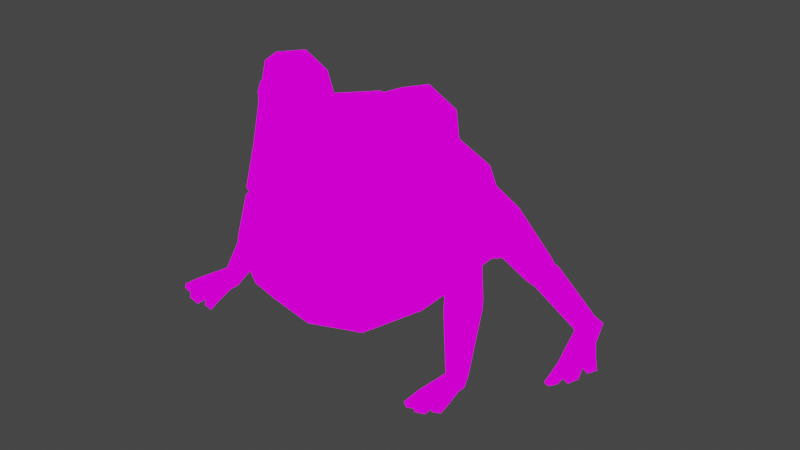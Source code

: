 # Source: FROG_rig_Tongue.blend  (saved by Blender 2.91.10; exported with 4.5.12 LTS)
import bpy
from mathutils import Matrix  # noqa: F401  (used for matrix-valued properties, if any)

bpy.ops.wm.read_factory_settings(use_empty=True)
scene = bpy.context.scene
scene.name = 'Scene'

# ---- collections
col_collection = bpy.data.collections.new('Collection'); scene.collection.children.link(col_collection)

# ---- images (referenced by path relative to the original .blend; pixels are not part of the script)
import os
ASSET_DIR = os.environ.get("B2B_ASSET_DIR", "")  # directory of the original .blend (textures are referenced by path, not embedded)
HERE = os.path.dirname(os.path.abspath(__file__))  # packed textures are extracted next to this script under _unpacked/

def load_image(name, relpath, width, height, colorspace="sRGB"):
    """Load a texture the original file referenced (path relative to the .blend, or extracted next to this script)."""
    p = next((c for c in (os.path.join(HERE, relpath), os.path.join(ASSET_DIR, relpath)) if relpath and os.path.exists(c)), "")
    if p:
        img = bpy.data.images.load(p, check_existing=True)
        img.name = name
    else:  # same state as the original file: an image datablock whose file is absent (Cycles renders it pink)
        img = bpy.data.images.new(name, width, height)
        img.source = "FILE"
        img.filepath = "//" + (relpath or name)
    img.colorspace_settings.name = colorspace
    return img
img_colors_png_001 = load_image('colors.png.001', 'colors.png', 1024, 1024, 'sRGB')

# ---- materials (node trees are filled in below, after node groups)
mat_frog = bpy.data.materials.new('frog')
mat_frog.use_transparent_shadow = False

# ---- material node trees
mat_frog.use_nodes = True; mat_frog.node_tree.nodes.clear()
_N = mat_frog.node_tree.nodes; _L = mat_frog.node_tree.links
n0 = _N.new('ShaderNodeBsdfPrincipled'); n0.name = 'Principled BSDF'; n0.location = (10, 300)
n0.distribution = 'GGX'
n0.subsurface_method = 'BURLEY'
n0.inputs[3].default_value = 1.45
n0.inputs[27].default_value = (0.0, 0.0, 0.0, 1.0)
n0.inputs[28].default_value = 1.0
n1 = _N.new('ShaderNodeOutputMaterial'); n1.name = 'Material Output'; n1.location = (300, 300)
n2 = _N.new('ShaderNodeTexImage'); n2.name = 'Image Texture'; n2.location = (-320, 163)
n2.image = img_colors_png_001
_L.new(n2.outputs[0], n1.inputs[0])
n1.is_active_output = True

# ---- world
world_world = bpy.data.worlds.new('World'); scene.world = world_world
world_world.use_nodes = True; world_world.node_tree.nodes.clear()
_N = world_world.node_tree.nodes; _L = world_world.node_tree.links
n0 = _N.new('ShaderNodeOutputWorld'); n0.name = 'World Output'; n0.location = (300, 300)
n1 = _N.new('ShaderNodeBackground'); n1.name = 'Background'; n1.location = (10, 300)
n1.inputs[0].default_value = (0.05088, 0.05088, 0.05088, 1.0)
_L.new(n1.outputs[0], n0.inputs[0])
n0.is_active_output = True
world_world.color = (0.05088, 0.05088, 0.05088)
world_world.use_sun_shadow = False
world_world.sun_shadow_jitter_overblur = 0.0

# ---- meshes
me_cube_002 = bpy.data.meshes.new('Cube.002')
me_cube_002.from_pydata([(0.3611, 0.4402, 0.1773), (0.2691, 0.02207, 0.09603), (0.4622, 0.03429, 0.8961), (0.0, 0.6921, 0.4083), (0.0, 0.7672, 0.09463), (0.0, 0.7672, 0.2537), (0.0, 0.07362, 1.031), (0.0, 0.5913, 0.5574), (0.0, 0.3317, 0.8502), (0.0, 0.4259, 0.02617), (0.0, 0.004974, 0.01737), (0.183, 0.6782, 0.3651), (0.0, 0.8851, 0.1341), (0.3433, -0.2043, 1.203), (0.4849, -0.1389, 1.118), (0.4788, -0.1993, 0.9364), (0.3198, -0.2933, 0.8724), (0.183, -0.3283, 0.9981), (0.1991, -0.2607, 1.142), (0.4477, -0.1785, 1.102), (0.3433, -0.2112, 1.167), (0.4388, -0.2161, 0.9622), (0.3255, -0.2884, 0.9197), (0.2251, -0.3131, 0.9899), (0.232, -0.2626, 1.116), (0.4959, -0.198, 0.5535), (0.353, -0.4146, 0.643), (0.08997, -0.5508, 0.7943), (0.0, -0.3309, 1.012), (0.0, -0.6003, 0.7446), (0.07219, -0.5229, 0.8452), (0.3609, -0.4129, 0.6037), (0.1651, -0.5658, 0.6738), (0.0, -0.6026, 0.6997), (0.3522, -0.359, 0.8244), (0.5024, -0.1748, 0.7391), (0.0, -0.5143, 0.9161), (0.264, -0.3635, 0.122), (0.0, -0.4258, 0.09452), (0.2988, -0.4631, 0.2666), (0.4832, -0.2282, 0.3242), (0.0, -0.612, 0.3028), (0.151, -0.5792, 0.3095), (0.0, -0.5789, 0.6968), (0.3424, -0.3892, 0.6008), (0.1465, -0.5421, 0.6709), (0.0, -0.5765, 0.7417), (0.1465, -0.5397, 0.7194), (0.3344, -0.3909, 0.6401), (0.3433, -0.0266, 1.168), (0.4947, -0.04088, 1.1), (0.4824, -0.1042, 0.8988), (0.1787, -0.1313, 1.032), (0.1991, -0.045, 1.111), (0.2119, -0.02647, 0.9805), (0.0, -0.1328, 1.053), (0.253, 0.05209, 0.957), (0.2226, 0.3244, 0.8001), (0.1701, -0.4698, 0.8817), (0.1651, -0.5635, 0.7223), (0.05227, -0.5311, 0.8437), (0.07055, -0.5551, 0.7899), (0.0, -0.09962, 0.703), (0.0, -0.09616, 0.4259), (0.1144, -0.09898, 0.6759), (0.1203, -0.09716, 0.4444), (0.5337, 0.07077, 0.5669), (0.4765, -0.08013, 0.2574), (0.5016, 0.03051, 0.2899), (0.5808, 0.0388, 0.5244), (0.4893, -0.08594, 0.2638), (0.6826, -0.1942, -0.001703), (0.5292, 0.1133, 0.4078), (0.7191, -0.2152, 0.02164), (0.7123, -0.2573, 0.04411), (0.5847, -0.07286, 0.5084), (0.669, -0.2783, 0.04323), (0.5361, -0.1544, 0.3376), (0.6324, -0.2573, 0.01989), (0.6393, -0.2152, -0.002576), (0.7151, -0.2024, 0.04129), (0.67, -0.05969, 0.2594), (0.669, -0.1412, 0.281), (0.6006, -0.1849, 0.2539), (0.5333, -0.1469, 0.2052), (0.5342, -0.06536, 0.1836), (0.6886, -0.2324, -0.02141), (0.7289, -0.2536, -0.009182), (0.7289, -0.296, -0.009182), (0.6893, -0.3011, -0.02118), (0.6482, -0.296, -0.03364), (0.6482, -0.2536, -0.03364), (0.7424, -0.3925, 0.04313), (0.6482, -0.3925, 0.02432), (0.6031, -0.3925, 1.615e-05), (0.7558, -0.3925, -0.001024), (0.6644, -0.3925, -0.02874), (0.6228, -0.3925, -0.04134), (0.7109, -0.3925, -0.01465), (0.6959, -0.3925, 0.03731), (0.6613, -0.4961, -0.02968), (0.7139, -0.4961, -0.01373), (0.6497, -0.4952, 0.008172), (0.7037, -0.4952, 0.02288), (0.7212, -0.4717, 0.02385), (0.7303, -0.4726, -0.00877), (0.7752, -0.4726, 0.00486), (0.7677, -0.4717, 0.02967), (0.5974, -0.4726, -0.04905), (0.6389, -0.4726, -0.03645), (0.5836, -0.4717, -0.02704), (0.6286, -0.4717, -0.002738), (0.5386, -0.1105, 0.5269), (0.4747, 0.1187, 0.8458), (0.4855, -0.1716, 0.3207), (0.4279, -0.1648, 0.2037), (0.1305, 0.7702, 0.1962), (0.281, 0.5721, 0.4848), (0.1026, 0.7674, 0.1255), (0.1582, 0.4259, 0.04875), (0.475, 0.06941, 0.2742), (0.429, 0.2999, 0.7239), (0.5107, 0.1769, 0.4035), (0.7904, 0.6416, -0.07637), (0.308, 0.6576, 0.3047), (0.5884, 0.6333, 0.1498), (0.3665, 0.5732, 0.4364), (0.6136, 0.5644, 0.1418), (0.4249, 0.4106, 0.42), (0.5792, 0.5176, 0.09635), (0.4278, 0.3586, 0.2896), (0.5195, 0.5396, 0.05891), (0.4942, 0.6085, 0.06691), (0.3002, 0.5916, 0.1806), (0.7364, 0.7312, -0.1243), (0.7771, 0.717, -0.1025), (0.7357, 0.6158, -0.1518), (0.7136, 0.7012, -0.1544), (0.8085, 0.6525, -0.1004), (0.7736, 0.6169, -0.124), (0.7751, 0.7502, -0.165), (0.8181, 0.7375, -0.1397), (0.8571, 0.6091, -0.1705), (0.8247, 0.5924, -0.1993), (0.7871, 0.5879, -0.2276), (0.7481, 0.7201, -0.1969), (0.8961, 0.479, -0.1275), (0.8048, 0.4494, -0.1852), (0.7627, 0.4382, -0.2294), (0.9227, 0.4985, -0.1655), (0.8378, 0.4732, -0.2313), (0.7951, 0.4593, -0.2624), (0.8781, 0.4854, -0.1984), (0.8467, 0.4625, -0.1529), (0.8744, 0.3446, -0.2497), (0.92, 0.3585, -0.2124), (0.8507, 0.3288, -0.2169), (0.8981, 0.3436, -0.1803), (0.9225, 0.3851, -0.1643), (0.9404, 0.3979, -0.1942), (0.981, 0.4107, -0.1647), (0.9667, 0.401, -0.1423), (0.784, 0.3304, -0.2968), (0.8244, 0.3414, -0.2736), (0.7663, 0.3191, -0.2776), (0.8083, 0.3274, -0.2413), (0.5107, 0.6535, 0.1334), (0.5757, 0.6295, 0.1742), (0.6032, 0.5544, 0.1655), (0.5657, 0.5033, 0.1159), (0.5007, 0.528, 0.07532), (0.4731, 0.6024, 0.08386), (0.6358, 0.5783, 0.1183), (0.5473, 0.6665, 0.09826), (0.513, 0.6216, 0.05315), (0.5408, 0.5535, 0.04082), (0.6082, 0.6453, 0.131), (0.6011, 0.5333, 0.07341), (0.7191, 0.7194, -0.09428), (0.7208, 0.6073, -0.131), (0.6952, 0.6885, -0.1243), (0.7601, 0.7047, -0.07127), (0.7602, 0.608, -0.1046), (0.4044, 0.4686, 0.1849), (0.3679, 0.6424, 0.3037), (0.4114, 0.5769, 0.4077), (0.453, 0.4519, 0.3943), (0.4459, 0.3916, 0.281), (0.3608, 0.5822, 0.1904), (0.5888, 0.007704, 0.2465), (0.6558, -0.1294, 0.313), (0.5863, -0.1763, 0.2785), (0.6582, -0.04085, 0.2932), (0.5196, -0.1306, 0.2244), (0.5252, -0.03551, 0.2131), (0.6771, -0.08215, 0.2251), (0.6753, -0.158, 0.2468), (0.6105, -0.1984, 0.2234), (0.5476, -0.1629, 0.1784), (0.5494, -0.08701, 0.1567), (0.6141, -0.04665, 0.18), (0.7087, -0.2477, 0.06368), (0.6633, -0.2706, 0.06064), (0.6242, -0.2482, 0.0352), (0.6306, -0.2028, 0.01281), (0.676, -0.1799, 0.01585), (0.3298, -0.3028, 0.9785), (0.3394, -0.2612, 1.112), (0.0, -0.6884, 0.5478), (0.3401, -0.4912, 0.4459), (0.1594, -0.6563, 0.5305), (0.4997, -0.06981, 0.6614)], [], [(9, 119, 1, 10), (211, 35, 25, 112), (4, 118, 119, 9), (117, 7, 57, 121), (121, 57, 56, 113), (116, 5, 3, 11), (11, 124, 116), (11, 3, 7, 117), (1, 67, 115), (116, 118, 12), (5, 116, 12), (118, 4, 12), (19, 207, 206, 21), (20, 19, 14, 13), (19, 21, 15, 14), (21, 22, 16, 15), (22, 23, 17, 16), (23, 24, 18, 17), (24, 20, 13, 18), (34, 58, 59, 26), (35, 34, 26, 25), (58, 17, 28, 36), (26, 59, 47, 48), (59, 29, 46, 47), (32, 31, 44, 45), (27, 30, 60, 61), (15, 16, 34, 35), (16, 17, 58, 34), (40, 39, 115), (39, 42, 37), (31, 32, 210, 209), (32, 33, 208, 210), (25, 31, 209, 40), (45, 63, 43), (65, 25, 64), (25, 26, 48), (31, 25, 44), (33, 32, 45, 43), (17, 18, 53, 52), (13, 14, 50, 49), (18, 13, 49, 53), (14, 15, 51, 50), (52, 53, 54), (49, 50, 2, 56), (53, 49, 56, 54), (50, 51, 2), (17, 52, 55, 28), (52, 54, 6, 55), (57, 7, 8), (56, 57, 8, 6), (6, 54, 56), (15, 35, 51), (51, 35, 2), (35, 211, 2), (113, 66, 121), (120, 1, 119), (37, 10, 1, 115), (30, 27, 59, 58), (61, 60, 36, 29), (27, 61, 29, 59), (60, 30, 58, 36), (62, 47, 46), (64, 62, 63, 65), (64, 25, 48), (48, 47, 62, 64), (45, 44, 65, 63), (65, 44, 25), (115, 114, 40), (121, 66, 122), (40, 114, 112, 25), (67, 1, 120), (67, 120, 68, 70), (122, 66, 69, 72), (120, 122, 72, 68), (189, 72, 69, 192), (192, 69, 75, 190), (190, 75, 77, 191), (191, 77, 70, 193), (193, 70, 68, 194), (194, 68, 72, 189), (79, 71, 86, 91), (199, 85, 200), (198, 84, 85, 199), (197, 83, 84, 198), (196, 82, 83, 197), (195, 81, 82, 196), (195, 200, 81), (86, 89, 90, 91), (76, 78, 94, 93), (73, 74, 88, 87), (78, 79, 91, 90), (71, 73, 87, 86), (78, 90, 97, 94), (99, 93, 102, 103), (99, 98, 105, 104), (89, 98, 96), (90, 89, 96, 97), (88, 74, 92, 95), (74, 76, 99, 92), (96, 98, 101, 100), (93, 96, 100, 102), (99, 76, 93), (98, 89, 88, 95), (89, 86, 87, 88), (98, 99, 103, 101), (101, 103, 102, 100), (92, 99, 104, 107), (94, 97, 108, 110), (95, 92, 107, 106), (93, 94, 110, 111), (98, 95, 106, 105), (97, 96, 109, 108), (110, 108, 109, 111), (107, 104, 105, 106), (96, 93, 111, 109), (77, 75, 112, 114), (66, 112, 75, 69), (67, 70, 77, 114), (113, 56, 2), (10, 37, 38), (114, 115, 67), (37, 42, 41, 38), (126, 124, 11, 117), (133, 0, 118, 116), (0, 119, 118), (0, 130, 120, 119), (128, 126, 117, 121), (124, 133, 116), (130, 128, 121, 122), (130, 122, 120), (184, 124, 126, 185), (185, 126, 128, 186), (186, 128, 130, 187), (187, 130, 0, 183), (183, 0, 133, 188), (188, 133, 124, 184), (180, 178, 134, 137), (182, 179, 136, 139), (181, 123, 138, 135), (179, 180, 137, 136), (178, 181, 135, 134), (123, 182, 139, 138), (137, 134, 140, 145), (140, 143, 144, 145), (139, 136, 148, 147), (135, 138, 142, 141), (136, 137, 145, 144), (134, 135, 141, 140), (136, 144, 151, 148), (153, 147, 156, 157), (153, 152, 159, 158), (143, 152, 150), (144, 143, 150, 151), (142, 138, 146, 149), (138, 139, 153, 146), (150, 152, 155, 154), (147, 150, 154, 156), (153, 139, 147), (152, 143, 142, 149), (143, 140, 141, 142), (152, 153, 157, 155), (155, 157, 156, 154), (146, 153, 158, 161), (148, 151, 162, 164), (149, 146, 161, 160), (147, 148, 164, 165), (152, 149, 160, 159), (151, 150, 163, 162), (164, 162, 163, 165), (161, 158, 159, 160), (150, 147, 165, 163), (132, 171, 166), (131, 170, 171, 132), (129, 169, 170, 131), (127, 168, 169, 129), (125, 167, 168, 127), (166, 167, 125), (127, 129, 177, 172), (125, 176, 173), (131, 132, 174, 175), (125, 127, 172, 176), (129, 131, 175, 177), (174, 132, 173), (175, 174, 180, 179), (172, 177, 182, 123), (166, 173, 132), (173, 176, 181, 178), (125, 173, 166), (176, 172, 123, 181), (177, 175, 179, 182), (174, 173, 178, 180), (171, 188, 184, 166), (170, 183, 188, 171), (169, 187, 183, 170), (168, 186, 187, 169), (167, 185, 186, 168), (166, 184, 185, 167), (85, 194, 189), (84, 193, 194, 85), (83, 191, 193, 84), (82, 190, 191, 83), (81, 192, 190, 82), (189, 192, 81), (205, 200, 195, 80), (80, 195, 196, 201), (201, 196, 197, 202), (202, 197, 198, 203), (203, 198, 199, 204), (204, 199, 200, 205), (76, 202, 203, 78), (200, 189, 81), (78, 203, 204, 79), (79, 204, 205, 71), (200, 85, 189), (74, 201, 202, 76), (73, 80, 201, 74), (71, 205, 80, 73), (22, 206, 23), (21, 206, 22), (23, 206, 207, 24), (207, 19, 20), (24, 207, 20), (115, 39, 37), (40, 209, 39), (209, 210, 42, 39), (210, 208, 41, 42), (113, 2, 211, 66), (66, 211, 112)])
_uv = me_cube_002.uv_layers.new(name='UVMap')
_uv.uv.foreach_set('vector', [0.04263, 0.5419, 0.04263, 0.5419, 0.04263, 0.5419, 0.04263, 0.5419, 0.6307, 0.969, 0.6307, 0.969, 0.6307, 0.969, 0.6307, 0.969, 0.04263, 0.5419, 0.04263, 0.5419, 0.04263, 0.5419, 0.04263, 0.5419, 0.626, 0.9681, 0.626, 0.9681, 0.626, 0.9681, 0.626, 0.9681, 0.626, 0.9681, 0.626, 0.9681, 0.626, 0.9681, 0.626, 0.9681, 0.626, 0.9681, 0.626, 0.9681, 0.626, 0.9681, 0.626, 0.9681, 0.626, 0.9681, 0.626, 0.9681, 0.626, 0.9681, 0.626, 0.9681, 0.626, 0.9681, 0.626, 0.9681, 0.626, 0.9681, 0.04263, 0.5419, 0.04263, 0.5419, 0.04263, 0.5419, 0.626, 0.9681, 0.626, 0.9681, 0.626, 0.9681, 0.626, 0.9681, 0.626, 0.9681, 0.626, 0.9681, 0.626, 0.9681, 0.626, 0.9681, 0.626, 0.9681, 0.1365, 0.4555, 0.1365, 0.4555, 0.1365, 0.4555, 0.1365, 0.4555, 0.6422, 0.8942, 0.6422, 0.8942, 0.6422, 0.8942, 0.6422, 0.8942, 0.6422, 0.8942, 0.6422, 0.8942, 0.6422, 0.8942, 0.6422, 0.8942, 0.6422, 0.8942, 0.6422, 0.8942, 0.6422, 0.8942, 0.6422, 0.8942, 0.6422, 0.8942, 0.6422, 0.8942, 0.6422, 0.8942, 0.6422, 0.8942, 0.6422, 0.8942, 0.6422, 0.8942, 0.6422, 0.8942, 0.6422, 0.8942, 0.6422, 0.8942, 0.6422, 0.8942, 0.6422, 0.8942, 0.6422, 0.8942, 0.6633, 0.9242, 0.6633, 0.9242, 0.6633, 0.9242, 0.6633, 0.9242, 0.6633, 0.9242, 0.6633, 0.9242, 0.6633, 0.9242, 0.6633, 0.9242, 0.6633, 0.9242, 0.6633, 0.9242, 0.6633, 0.9242, 0.6633, 0.9242, 0.7735, 0.9684, 0.7735, 0.9684, 0.7735, 0.9684, 0.7735, 0.9684, 0.7735, 0.9684, 0.7735, 0.9684, 0.7735, 0.9684, 0.7735, 0.9684, 0.7735, 0.9684, 0.7735, 0.9684, 0.7735, 0.9684, 0.7735, 0.9684, 0.9443, 0.9248, 0.9443, 0.9248, 0.9443, 0.9248, 0.9443, 0.9248, 0.6633, 0.9242, 0.6633, 0.9242, 0.6633, 0.9242, 0.6633, 0.9242, 0.6633, 0.9242, 0.6633, 0.9242, 0.6633, 0.9242, 0.6633, 0.9242, 0.6234, 0.9504, 0.6234, 0.9504, 0.6234, 0.9504, 0.04263, 0.5419, 0.04263, 0.5419, 0.04263, 0.5419, 0.6302, 0.9259, 0.6302, 0.9259, 0.6302, 0.9259, 0.6302, 0.9259, 0.6302, 0.9259, 0.6302, 0.9259, 0.6302, 0.9259, 0.6302, 0.9259, 0.6302, 0.9259, 0.6302, 0.9259, 0.6302, 0.9259, 0.6302, 0.9259, 0.3485, 0.6139, 0.3485, 0.6139, 0.3485, 0.6139, 0.3485, 0.6139, 0.3485, 0.6139, 0.3485, 0.6139, 0.7735, 0.9684, 0.7735, 0.9684, 0.7735, 0.9684, 0.7735, 0.9684, 0.7735, 0.9684, 0.7735, 0.9684, 0.7735, 0.9684, 0.7735, 0.9684, 0.7735, 0.9684, 0.7735, 0.9684, 0.6633, 0.9242, 0.6633, 0.9242, 0.6633, 0.9242, 0.6633, 0.9242, 0.6633, 0.9242, 0.6633, 0.9242, 0.6633, 0.9242, 0.6633, 0.9242, 0.6633, 0.9242, 0.6633, 0.9242, 0.6633, 0.9242, 0.6633, 0.9242, 0.6633, 0.9242, 0.6633, 0.9242, 0.6633, 0.9242, 0.6633, 0.9242, 0.6633, 0.9242, 0.6633, 0.9242, 0.6633, 0.9242, 0.7411, 0.924, 0.7411, 0.924, 0.7411, 0.924, 0.7411, 0.924, 0.7411, 0.924, 0.7411, 0.924, 0.7411, 0.924, 0.7411, 0.924, 0.6633, 0.9242, 0.6633, 0.9242, 0.6633, 0.9242, 0.6633, 0.9242, 0.6633, 0.9242, 0.6633, 0.9242, 0.6633, 0.9242, 0.6633, 0.9242, 0.6633, 0.9242, 0.6633, 0.9242, 0.6633, 0.9242, 0.626, 0.9681, 0.626, 0.9681, 0.626, 0.9681, 0.626, 0.9681, 0.626, 0.9681, 0.626, 0.9681, 0.626, 0.9681, 0.6633, 0.9242, 0.6633, 0.9242, 0.6633, 0.9242, 0.6633, 0.9242, 0.6633, 0.9242, 0.6633, 0.9242, 0.6633, 0.9242, 0.6633, 0.9242, 0.6633, 0.9242, 0.6633, 0.9242, 0.6633, 0.9242, 0.6633, 0.9242, 0.626, 0.9681, 0.626, 0.9681, 0.626, 0.9681, 0.04263, 0.5419, 0.04263, 0.5419, 0.04263, 0.5419, 0.04263, 0.5419, 0.04263, 0.5419, 0.04263, 0.5419, 0.04263, 0.5419, 0.6633, 0.9242, 0.6633, 0.9242, 0.6633, 0.9242, 0.6633, 0.9242, 0.6633, 0.9242, 0.6633, 0.9242, 0.6633, 0.9242, 0.6633, 0.9242, 0.6633, 0.9242, 0.6633, 0.9242, 0.6633, 0.9242, 0.6633, 0.9242, 0.6633, 0.9242, 0.6633, 0.9242, 0.6633, 0.9242, 0.6633, 0.9242, 0.3485, 0.6139, 0.3485, 0.6139, 0.3485, 0.6139, 0.3485, 0.6139, 0.3485, 0.6139, 0.3485, 0.6139, 0.3485, 0.6139, 0.3485, 0.6139, 0.3485, 0.6139, 0.3485, 0.6139, 0.3485, 0.6139, 0.3485, 0.6139, 0.3485, 0.6139, 0.3485, 0.6139, 0.3485, 0.6139, 0.3485, 0.6139, 0.3485, 0.6139, 0.3485, 0.6139, 0.3485, 0.6139, 0.3485, 0.6139, 0.3485, 0.6139, 0.6234, 0.9504, 0.6234, 0.9504, 0.6234, 0.9504, 0.626, 0.9681, 0.626, 0.9681, 0.626, 0.9681, 0.626, 0.9681, 0.626, 0.9681, 0.626, 0.9681, 0.626, 0.9681, 0.04263, 0.5419, 0.04263, 0.5419, 0.04263, 0.5419, 0.6567, 0.9516, 0.6567, 0.9516, 0.6567, 0.9516, 0.6567, 0.9516, 0.6567, 0.9516, 0.6567, 0.9516, 0.6567, 0.9516, 0.6567, 0.9516, 0.6567, 0.9516, 0.6567, 0.9516, 0.6567, 0.9516, 0.6567, 0.9516, 0.6567, 0.9516, 0.6567, 0.9516, 0.6567, 0.9516, 0.6567, 0.9516, 0.6567, 0.9516, 0.6567, 0.9516, 0.6567, 0.9516, 0.6567, 0.9516, 0.6567, 0.9516, 0.6567, 0.9516, 0.6567, 0.9516, 0.6567, 0.9516, 0.6567, 0.9516, 0.6567, 0.9516, 0.6567, 0.9516, 0.6567, 0.9516, 0.6567, 0.9516, 0.6567, 0.9516, 0.6567, 0.9516, 0.6567, 0.9516, 0.6567, 0.9516, 0.6567, 0.9516, 0.6567, 0.9516, 0.6567, 0.9516, 0.6567, 0.9516, 0.6567, 0.9516, 0.6567, 0.9516, 0.6567, 0.9516, 0.6567, 0.9516, 0.6567, 0.9516, 0.6567, 0.9516, 0.6567, 0.9516, 0.6567, 0.9516, 0.6567, 0.9516, 0.6567, 0.9516, 0.6567, 0.9516, 0.6567, 0.9516, 0.6567, 0.9516, 0.6567, 0.9516, 0.6567, 0.9516, 0.6567, 0.9516, 0.6567, 0.9516, 0.6567, 0.9516, 0.6567, 0.9516, 0.6567, 0.9516, 0.6567, 0.9516, 0.6567, 0.9516, 0.6567, 0.9516, 0.6567, 0.9516, 0.6567, 0.9516, 0.7638, 0.9299, 0.7638, 0.9299, 0.7638, 0.9299, 0.7638, 0.9299, 0.6567, 0.9516, 0.6567, 0.9516, 0.6567, 0.9516, 0.6567, 0.9516, 0.6567, 0.9516, 0.6567, 0.9516, 0.6567, 0.9516, 0.6567, 0.9516, 0.6567, 0.9516, 0.6567, 0.9516, 0.6567, 0.9516, 0.6567, 0.9516, 0.6567, 0.9516, 0.6567, 0.9516, 0.6567, 0.9516, 0.6567, 0.9516, 0.6567, 0.9516, 0.6567, 0.9516, 0.6567, 0.9516, 0.6567, 0.9516, 0.6567, 0.9516, 0.6567, 0.9516, 0.6567, 0.9516, 0.6567, 0.9516, 0.7735, 0.9684, 0.7735, 0.9684, 0.7735, 0.9684, 0.7735, 0.9684, 0.7638, 0.9299, 0.7638, 0.9299, 0.7638, 0.9299, 0.7638, 0.9299, 0.7638, 0.9299, 0.7638, 0.9299, 0.7638, 0.9299, 0.6567, 0.9516, 0.6567, 0.9516, 0.6567, 0.9516, 0.6567, 0.9516, 0.6567, 0.9516, 0.6567, 0.9516, 0.6567, 0.9516, 0.6567, 0.9516, 0.7638, 0.9299, 0.7638, 0.9299, 0.7638, 0.9299, 0.7638, 0.9299, 0.7735, 0.9684, 0.7735, 0.9684, 0.7735, 0.9684, 0.7735, 0.9684, 0.6567, 0.9516, 0.6567, 0.9516, 0.6567, 0.9516, 0.7638, 0.9299, 0.7638, 0.9299, 0.7638, 0.9299, 0.7638, 0.9299, 0.7638, 0.9299, 0.7638, 0.9299, 0.7638, 0.9299, 0.7638, 0.9299, 0.7735, 0.9684, 0.7735, 0.9684, 0.7735, 0.9684, 0.7735, 0.9684, 0.6567, 0.9516, 0.6567, 0.9516, 0.6567, 0.9516, 0.6567, 0.9516, 0.6567, 0.9516, 0.6567, 0.9516, 0.6567, 0.9516, 0.6567, 0.9516, 0.6567, 0.9516, 0.6567, 0.9516, 0.6567, 0.9516, 0.6567, 0.9516, 0.6567, 0.9516, 0.6567, 0.9516, 0.6567, 0.9516, 0.6567, 0.9516, 0.6567, 0.9516, 0.6567, 0.9516, 0.6567, 0.9516, 0.6567, 0.9516, 0.7638, 0.9299, 0.7638, 0.9299, 0.7638, 0.9299, 0.7638, 0.9299, 0.7638, 0.9299, 0.7638, 0.9299, 0.7638, 0.9299, 0.7638, 0.9299, 0.6567, 0.9516, 0.6567, 0.9516, 0.6567, 0.9516, 0.6567, 0.9516, 0.6567, 0.9516, 0.6567, 0.9516, 0.6567, 0.9516, 0.6567, 0.9516, 0.7735, 0.9684, 0.7735, 0.9684, 0.7735, 0.9684, 0.7735, 0.9684, 0.6567, 0.9516, 0.6567, 0.9516, 0.6567, 0.9516, 0.6567, 0.9516, 0.6567, 0.9516, 0.6567, 0.9516, 0.6567, 0.9516, 0.6567, 0.9516, 0.6567, 0.9516, 0.6567, 0.9516, 0.6567, 0.9516, 0.6567, 0.9516, 0.626, 0.9681, 0.626, 0.9681, 0.626, 0.9681, 0.04263, 0.5419, 0.04263, 0.5419, 0.04263, 0.5419, 0.6234, 0.9504, 0.6234, 0.9504, 0.6234, 0.9504, 0.04263, 0.5419, 0.04263, 0.5419, 0.04263, 0.5419, 0.04263, 0.5419, 0.626, 0.9681, 0.626, 0.9681, 0.626, 0.9681, 0.626, 0.9681, 0.04263, 0.5419, 0.04263, 0.5419, 0.04263, 0.5419, 0.04263, 0.5419, 0.04263, 0.5419, 0.04263, 0.5419, 0.04263, 0.5419, 0.04263, 0.5419, 0.04263, 0.5419, 0.04263, 0.5419, 0.04263, 0.5419, 0.626, 0.9681, 0.626, 0.9681, 0.626, 0.9681, 0.626, 0.9681, 0.626, 0.9681, 0.626, 0.9681, 0.626, 0.9681, 0.626, 0.9681, 0.626, 0.9681, 0.626, 0.9681, 0.626, 0.9681, 0.626, 0.9681, 0.626, 0.9681, 0.626, 0.9681, 0.626, 0.9681, 0.626, 0.9681, 0.626, 0.9681, 0.626, 0.9681, 0.626, 0.9681, 0.626, 0.9681, 0.626, 0.9681, 0.626, 0.9681, 0.626, 0.9681, 0.626, 0.9681, 0.626, 0.9681, 0.626, 0.9681, 0.626, 0.9681, 0.626, 0.9681, 0.626, 0.9681, 0.626, 0.9681, 0.626, 0.9681, 0.626, 0.9681, 0.626, 0.9681, 0.626, 0.9681, 0.626, 0.9681, 0.626, 0.9681, 0.626, 0.9681, 0.626, 0.9681, 0.626, 0.9681, 0.626, 0.9681, 0.626, 0.9681, 0.626, 0.9681, 0.626, 0.9681, 0.626, 0.9681, 0.626, 0.9681, 0.626, 0.9681, 0.626, 0.9681, 0.626, 0.9681, 0.626, 0.9681, 0.626, 0.9681, 0.626, 0.9681, 0.626, 0.9681, 0.626, 0.9681, 0.626, 0.9681, 0.626, 0.9681, 0.626, 0.9681, 0.626, 0.9681, 0.626, 0.9681, 0.626, 0.9681, 0.626, 0.9681, 0.626, 0.9681, 0.626, 0.9681, 0.626, 0.9681, 0.626, 0.9681, 0.626, 0.9681, 0.626, 0.9681, 0.7395, 0.9778, 0.7395, 0.9778, 0.7395, 0.9778, 0.7395, 0.9778, 0.626, 0.9681, 0.626, 0.9681, 0.626, 0.9681, 0.626, 0.9681, 0.626, 0.9681, 0.626, 0.9681, 0.626, 0.9681, 0.626, 0.9681, 0.626, 0.9681, 0.626, 0.9681, 0.626, 0.9681, 0.626, 0.9681, 0.626, 0.9681, 0.626, 0.9681, 0.626, 0.9681, 0.626, 0.9681, 0.626, 0.9681, 0.626, 0.9681, 0.626, 0.9681, 0.626, 0.9681, 0.626, 0.9681, 0.626, 0.9681, 0.626, 0.9681, 0.626, 0.9681, 0.7735, 0.9684, 0.7735, 0.9684, 0.7735, 0.9684, 0.7735, 0.9684, 0.7395, 0.9778, 0.7395, 0.9778, 0.7395, 0.9778, 0.7395, 0.9778, 0.7395, 0.9778, 0.7395, 0.9778, 0.7395, 0.9778, 0.626, 0.9681, 0.626, 0.9681, 0.626, 0.9681, 0.626, 0.9681, 0.626, 0.9681, 0.626, 0.9681, 0.626, 0.9681, 0.626, 0.9681, 0.7395, 0.9778, 0.7395, 0.9778, 0.7395, 0.9778, 0.7395, 0.9778, 0.7735, 0.9684, 0.7735, 0.9684, 0.7735, 0.9684, 0.7735, 0.9684, 0.626, 0.9681, 0.626, 0.9681, 0.626, 0.9681, 0.7395, 0.9778, 0.7395, 0.9778, 0.7395, 0.9778, 0.7395, 0.9778, 0.7395, 0.9778, 0.7395, 0.9778, 0.7395, 0.9778, 0.7395, 0.9778, 0.7735, 0.9684, 0.7735, 0.9684, 0.7735, 0.9684, 0.7735, 0.9684, 0.626, 0.9681, 0.626, 0.9681, 0.626, 0.9681, 0.626, 0.9681, 0.626, 0.9681, 0.626, 0.9681, 0.626, 0.9681, 0.626, 0.9681, 0.626, 0.9681, 0.626, 0.9681, 0.626, 0.9681, 0.626, 0.9681, 0.626, 0.9681, 0.626, 0.9681, 0.626, 0.9681, 0.626, 0.9681, 0.626, 0.9681, 0.626, 0.9681, 0.626, 0.9681, 0.626, 0.9681, 0.7395, 0.9778, 0.7395, 0.9778, 0.7395, 0.9778, 0.7395, 0.9778, 0.7395, 0.9778, 0.7395, 0.9778, 0.7395, 0.9778, 0.7395, 0.9778, 0.626, 0.9681, 0.626, 0.9681, 0.626, 0.9681, 0.626, 0.9681, 0.626, 0.9681, 0.626, 0.9681, 0.626, 0.9681, 0.626, 0.9681, 0.7735, 0.9684, 0.7735, 0.9684, 0.7735, 0.9684, 0.7735, 0.9684, 0.626, 0.9681, 0.626, 0.9681, 0.626, 0.9681, 0.626, 0.9681, 0.626, 0.9681, 0.626, 0.9681, 0.626, 0.9681, 0.626, 0.9681, 0.626, 0.9681, 0.626, 0.9681, 0.626, 0.9681, 0.626, 0.9681, 0.626, 0.9681, 0.626, 0.9681, 0.626, 0.9681, 0.626, 0.9681, 0.626, 0.9681, 0.626, 0.9681, 0.626, 0.9681, 0.626, 0.9681, 0.626, 0.9681, 0.626, 0.9681, 0.626, 0.9681, 0.626, 0.9681, 0.626, 0.9681, 0.626, 0.9681, 0.626, 0.9681, 0.626, 0.9681, 0.626, 0.9681, 0.626, 0.9681, 0.626, 0.9681, 0.626, 0.9681, 0.626, 0.9681, 0.626, 0.9681, 0.626, 0.9681, 0.626, 0.9681, 0.626, 0.9681, 0.626, 0.9681, 0.626, 0.9681, 0.626, 0.9681, 0.626, 0.9681, 0.626, 0.9681, 0.626, 0.9681, 0.626, 0.9681, 0.626, 0.9681, 0.626, 0.9681, 0.626, 0.9681, 0.626, 0.9681, 0.626, 0.9681, 0.626, 0.9681, 0.626, 0.9681, 0.626, 0.9681, 0.626, 0.9681, 0.626, 0.9681, 0.626, 0.9681, 0.626, 0.9681, 0.626, 0.9681, 0.626, 0.9681, 0.626, 0.9681, 0.626, 0.9681, 0.626, 0.9681, 0.626, 0.9681, 0.626, 0.9681, 0.626, 0.9681, 0.626, 0.9681, 0.626, 0.9681, 0.626, 0.9681, 0.626, 0.9681, 0.626, 0.9681, 0.626, 0.9681, 0.626, 0.9681, 0.626, 0.9681, 0.626, 0.9681, 0.626, 0.9681, 0.626, 0.9681, 0.626, 0.9681, 0.626, 0.9681, 0.626, 0.9681, 0.626, 0.9681, 0.626, 0.9681, 0.626, 0.9681, 0.626, 0.9681, 0.626, 0.9681, 0.626, 0.9681, 0.626, 0.9681, 0.626, 0.9681, 0.626, 0.9681, 0.626, 0.9681, 0.626, 0.9681, 0.626, 0.9681, 0.626, 0.9681, 0.626, 0.9681, 0.626, 0.9681, 0.626, 0.9681, 0.626, 0.9681, 0.626, 0.9681, 0.626, 0.9681, 0.626, 0.9681, 0.6567, 0.9516, 0.6567, 0.9516, 0.6567, 0.9516, 0.6567, 0.9516, 0.6567, 0.9516, 0.6567, 0.9516, 0.6567, 0.9516, 0.6567, 0.9516, 0.6567, 0.9516, 0.6567, 0.9516, 0.6567, 0.9516, 0.6567, 0.9516, 0.6567, 0.9516, 0.6567, 0.9516, 0.6567, 0.9516, 0.6567, 0.9516, 0.6567, 0.9516, 0.6567, 0.9516, 0.6567, 0.9516, 0.6567, 0.9516, 0.6567, 0.9516, 0.6567, 0.9516, 0.6567, 0.9516, 0.6567, 0.9516, 0.6567, 0.9516, 0.6567, 0.9516, 0.6567, 0.9516, 0.6567, 0.9516, 0.6567, 0.9516, 0.6567, 0.9516, 0.6567, 0.9516, 0.6567, 0.9516, 0.6567, 0.9516, 0.6567, 0.9516, 0.6567, 0.9516, 0.6567, 0.9516, 0.6567, 0.9516, 0.6567, 0.9516, 0.6567, 0.9516, 0.6567, 0.9516, 0.6567, 0.9516, 0.6567, 0.9516, 0.6567, 0.9516, 0.6567, 0.9516, 0.6567, 0.9516, 0.6567, 0.9516, 0.6567, 0.9516, 0.6567, 0.9516, 0.6567, 0.9516, 0.6567, 0.9516, 0.6567, 0.9516, 0.6567, 0.9516, 0.6567, 0.9516, 0.6567, 0.9516, 0.6567, 0.9516, 0.6567, 0.9516, 0.6567, 0.9516, 0.6567, 0.9516, 0.6567, 0.9516, 0.6567, 0.9516, 0.6567, 0.9516, 0.6567, 0.9516, 0.6567, 0.9516, 0.6567, 0.9516, 0.6567, 0.9516, 0.6567, 0.9516, 0.6567, 0.9516, 0.6567, 0.9516, 0.6567, 0.9516, 0.6567, 0.9516, 0.6567, 0.9516, 0.6567, 0.9516, 0.6567, 0.9516, 0.6567, 0.9516, 0.6567, 0.9516, 0.6567, 0.9516, 0.1365, 0.4555, 0.1365, 0.4555, 0.1365, 0.4555, 0.1365, 0.4555, 0.1365, 0.4555, 0.1365, 0.4555, 0.1365, 0.4555, 0.1365, 0.4555, 0.1365, 0.4555, 0.1365, 0.4555, 0.1365, 0.4555, 0.1365, 0.4555, 0.1365, 0.4555, 0.1365, 0.4555, 0.1365, 0.4555, 0.1365, 0.4555, 0.04263, 0.5419, 0.04263, 0.5419, 0.04263, 0.5419, 0.6302, 0.9259, 0.6302, 0.9259, 0.6302, 0.9259, 0.6302, 0.9259, 0.6302, 0.9259, 0.6302, 0.9259, 0.6302, 0.9259, 0.6302, 0.9259, 0.6302, 0.9259, 0.6302, 0.9259, 0.6302, 0.9259, 0.626, 0.9681, 0.626, 0.9681, 0.626, 0.9681, 0.626, 0.9681, 0.626, 0.9681, 0.626, 0.9681, 0.626, 0.9681])
me_cube_002.materials.append(mat_frog)
me_cube_002.use_remesh_fix_poles = True
me_cube_002.use_remesh_preserve_attributes = False
me_cube_002.use_mirror_x = True
me_cube_002.use_mirror_vertex_groups = False
me_cube_002.update()
me_cylinder = bpy.data.meshes.new('Cylinder')
me_cylinder.from_pydata([(0.3234, -0.2325, 1.097), (0.3402, -0.2769, 1.107), (0.3661, -0.2227, 1.07), (0.3829, -0.2671, 1.081), (0.3805, -0.2289, 1.021), (0.3974, -0.2732, 1.032), (0.3582, -0.2474, 0.9788), (0.375, -0.2918, 0.9894), (0.3122, -0.2675, 0.9678), (0.3291, -0.3119, 0.9783), (0.2695, -0.2773, 0.9946), (0.2864, -0.3217, 1.005), (0.2551, -0.2711, 1.043), (0.272, -0.3155, 1.054), (0.2774, -0.2526, 1.086), (0.2943, -0.2969, 1.096)], [], [(0, 1, 3, 2), (2, 3, 5, 4), (4, 5, 7, 6), (6, 7, 9, 8), (8, 9, 11, 10), (10, 11, 13, 12), (3, 1, 15, 13, 11, 9, 7, 5), (12, 13, 15, 14), (14, 15, 1, 0), (0, 2, 4, 6, 8, 10, 12, 14)])
_uv = me_cylinder.uv_layers.new(name='UVMap')
_uv.uv.foreach_set('vector', [0.04968, 0.3893, 0.04968, 0.3893, 0.04968, 0.3893, 0.04968, 0.3893, 0.04968, 0.3893, 0.04968, 0.3893, 0.04968, 0.3893, 0.04968, 0.3893, 0.04968, 0.3893, 0.04968, 0.3893, 0.04968, 0.3893, 0.04968, 0.3893, 0.04968, 0.3893, 0.04968, 0.3893, 0.04968, 0.3893, 0.04968, 0.3893, 0.04968, 0.3893, 0.04968, 0.3893, 0.04968, 0.3893, 0.04968, 0.3893, 0.04968, 0.3893, 0.04968, 0.3893, 0.04968, 0.3893, 0.04968, 0.3893, 0.04968, 0.3893, 0.04968, 0.3893, 0.04968, 0.3893, 0.04968, 0.3893, 0.04968, 0.3893, 0.04968, 0.3893, 0.04968, 0.3893, 0.04968, 0.3893, 0.04968, 0.3893, 0.04968, 0.3893, 0.04968, 0.3893, 0.04968, 0.3893, 0.04968, 0.3893, 0.04968, 0.3893, 0.04968, 0.3893, 0.04968, 0.3893, 0.04968, 0.3893, 0.04968, 0.3893, 0.04968, 0.3893, 0.04968, 0.3893, 0.04968, 0.3893, 0.04968, 0.3893, 0.04968, 0.3893, 0.04968, 0.3893])
me_cylinder.materials.append(mat_frog)
me_cylinder.use_remesh_fix_poles = True
me_cylinder.use_remesh_preserve_attributes = False
me_cylinder.use_mirror_vertex_groups = False
me_cylinder.update()
arm_armature = bpy.data.armatures.new('Armature')  # bones are not reproduced

# ---- objects
ob_cube_001 = bpy.data.objects.new('Cube.001', me_cube_002)
ob_armature = bpy.data.objects.new('Armature', arm_armature)
ob_cylinder = bpy.data.objects.new('Cylinder', me_cylinder)

# ---- transforms, parenting, visibility, modifiers, constraints
ob_cube_001.parent = ob_armature
ob_cube_001.location = (0.0, 0.0, 0.0)
ob_cube_001.lineart.crease_threshold = 0.0
ob_cube_001.use_mesh_mirror_x = True
_vg = ob_cube_001.vertex_groups.new(name='root')
for _i, _w in zip([0, 1, 3, 4, 5, 6, 7, 8, 9, 10, 11, 12, 37, 38, 57, 63, 65, 115, 116, 117, 118, 119, 121, 124, 126, 128, 130, 133, 183, 184, 185, 188], [0.5576, 0.3383, 0.9926, 0.9544, 0.9917, 0.009846, 0.9926, 0.1055, 0.9981, 0.2041, 0.9996, 0.9924, 0.01371, 0.02535, 0.0676, 3.897e-06, 1.767e-07, 0.01568, 1.0, 0.9777, 0.997, 0.001158, 0.01378, 0.5798, 0.6951, 0.5505, 0.5172, 0.7092, 0.01636, 0.08022, 0.02317, 0.08707]): _vg.add([_i], _w, 'REPLACE')
_vg = ob_cube_001.vertex_groups.new(name='spine1')
for _i, _w in zip([1, 2, 3, 6, 7, 8, 9, 10, 11, 13, 14, 15, 17, 18, 19, 20, 21, 22, 23, 24, 28, 35, 37, 38, 39, 40, 41, 42, 49, 50, 51, 52, 53, 54, 55, 56, 57, 65, 66, 67, 68, 70, 72, 112, 113, 114, 115, 117, 119, 120, 121, 122, 126, 128, 187, 198, 206, 207, 211], [1.0, 0.1158, 0.01859, 0.1875, 0.09612, 0.9881, 0.06569, 0.9903, 9.666e-05, 0.04968, 0.05461, 0.03765, 0.00766, 0.04676, 0.0488, 0.04482, 0.03059, 0.002214, 0.00805, 0.03928, 0.009561, 0.0129, 0.993, 1.0, 0.5, 0.02385, 0.4565, 0.4505, 0.07095, 0.06599, 0.06292, 0.06848, 0.0831, 0.1152, 0.07258, 0.1502, 0.9992, 0.1636, 0.9978, 0.9999, 0.08617, 0.1073, 0.0683, 1.0, 0.1772, 1.0, 0.9266, 0.06839, 0.05327, 0.9417, 0.9997, 0.9998, 0.008236, 0.08433, 0.4684, 9.746e-06, 0.01082, 0.03383, 0.03691]): _vg.add([_i], _w, 'REPLACE')
_vg = ob_cube_001.vertex_groups.new(name='head')
for _i, _w in zip([2, 6, 7, 8, 13, 14, 15, 16, 17, 18, 19, 20, 21, 22, 23, 24, 25, 26, 27, 28, 29, 30, 31, 32, 33, 34, 35, 36, 40, 44, 45, 46, 47, 48, 49, 50, 51, 52, 53, 54, 55, 56, 57, 58, 59, 60, 61, 62, 63, 64, 65, 66, 69, 75, 112, 113, 114, 121, 122, 124, 184, 206, 207, 209, 211], [0.9993, 0.9906, 0.008489, 0.1996, 0.9841, 0.9971, 0.9977, 0.9981, 0.9936, 0.9992, 0.996, 0.9998, 0.9986, 1.0, 0.9998, 0.9989, 0.9999, 1.0, 0.9939, 0.9987, 0.9711, 1.0, 2.156e-06, 0.007924, 0.01506, 0.9941, 1.0, 0.9999, 0.05722, 0.000198, 0.02074, 0.9602, 0.981, 0.995, 0.9984, 1.0, 0.9997, 0.9999, 0.9987, 1.0, 0.9995, 0.9997, 0.1666, 1.0, 0.9947, 1.0, 0.9941, 0.9998, 0.9923, 0.9896, 0.9974, 0.1051, 0.03979, 0.03789, 0.1165, 0.5571, 0.02351, 0.1683, 0.003787, 0.1208, 0.003604, 0.9993, 1.0, 0.02775, 0.4346]): _vg.add([_i], _w, 'REPLACE')
_vg = ob_cube_001.vertex_groups.new(name='mouth')
for _i, _w in zip([1, 7, 9, 10, 25, 26, 27, 29, 30, 31, 32, 33, 35, 37, 38, 39, 40, 41, 42, 43, 44, 45, 46, 47, 48, 59, 60, 61, 63, 64, 65, 67, 68, 69, 70, 71, 72, 73, 74, 75, 77, 78, 79, 80, 81, 82, 83, 84, 85, 86, 87, 88, 89, 90, 91, 94, 96, 97, 98, 100, 101, 108, 109, 112, 114, 115, 120, 122, 128, 186, 189, 190, 191, 192, 193, 194, 195, 196, 200, 201, 202, 203, 204, 205, 208, 209, 210, 211], [0.0, 0.0, 0.01774, 0.003681, 0.002407, 3.902e-11, 0.02317, 0.0001254, 0.01427, 1.0, 1.0, 0.9997, 0.03858, 0.5047, 0.4982, 0.5007, 0.0, 0.5003, 0.5065, 1.0, 0.9914, 0.9998, 1.043e-05, 2.058e-05, 1.273e-08, 4.299e-06, 0.01674, 0.01763, 0.1754, 0.01472, 0.1909, 0.003044, 0.02565, 0.0008814, 0.0001582, 4.908e-11, 9.933e-10, 9.983e-09, 0.0, 0.0, 0.0001076, 0.0, 0.0, 2.518e-14, 0.0, 0.0, 0.0, 0.0, 0.0, 0.0, 0.0, 0.0, 0.0, 0.0, 0.0, 0.0, 0.0, 0.0, 0.0, 0.0, 0.0, 0.0, 0.0, 0.009711, 7.516e-05, 0.01397, 0.007261, 1.165e-07, 7.066e-08, 0.0, 0.0, 0.0, 0.0, 0.0, 0.0114, 0.0, 0.0, 0.0, 0.0, 0.0, 0.0, 0.0, 0.0, 4.066e-12, 0.9689, 1.0, 0.9538, 0.01719]): _vg.add([_i], _w, 'REPLACE')
_vg = ob_cube_001.vertex_groups.new(name='right_shoulder')
for _i, _w in zip([0, 1, 2, 6, 8, 10, 13, 14, 15, 16, 17, 18, 19, 20, 21, 22, 23, 24, 25, 26, 27, 29, 30, 31, 32, 33, 34, 35, 36, 37, 38, 39, 40, 41, 42, 43, 44, 45, 46, 47, 48, 49, 50, 51, 52, 53, 54, 56, 57, 58, 59, 60, 61, 63, 64, 65, 66, 67, 68, 69, 70, 72, 75, 77, 81, 82, 83, 84, 85, 112, 113, 114, 115, 117, 119, 120, 121, 122, 123, 125, 126, 127, 128, 129, 130, 131, 133, 136, 138, 139, 142, 143, 144, 146, 149, 152, 154, 155, 156, 163, 167, 168, 169, 170, 171, 172, 175, 176, 177, 179, 182, 183, 184, 185, 186, 187, 188, 189, 190, 191, 192, 193, 194, 195, 196, 197, 198, 199, 200, 206, 207, 209, 210, 211], [6.45e-10, 0.0002809, 0.0003175, 0.0, 0.0, 2.59e-05, 8.614e-08, 0.008772, 1.243e-06, 4.306e-08, 4.038e-09, 1.614e-07, 4.051e-08, 4.57e-07, 0.0005572, 2.918e-05, 8.79e-05, 1.283e-07, 7.173e-08, 6.987e-06, 1.728e-06, 0.01406, 5.34e-05, 1.166e-06, 1.426e-08, 0.006482, 0.0002194, 5.191e-06, 0.0115, 5.42e-11, 0.01426, 1.946e-06, 7.187e-06, 0.0, 0.0005112, 0.01154, 7.557e-05, 1.883e-08, 0.007287, 1.138e-06, 0.0, 0.005817, 0.01528, 9.589e-06, 1.009e-05, 0.0002412, 5.302e-06, 1.772e-11, 7.649e-08, 0.004713, 0.0001228, 0.007143, 9.42e-05, 0.0006295, 0.01797, 0.003974, 1.2e-07, 9.402e-05, 1.0, 0.9656, 0.9851, 0.9893, 0.9999, 1.0, 0.5617, 0.5297, 0.5076, 0.5004, 0.5001, 8.187e-06, 0.0008268, 3.141e-05, 3.242e-06, 0.0, 0.0, 1.873e-15, 0.000192, 2.107e-15, 0.0, 0.0, 0.0, 0.0, 5.312e-08, 0.0, 9.835e-09, 0.0, 0.0, 0.0, 0.0, 0.0, 0.0, 0.0, 0.0, 0.0, 0.0, 0.0, 0.0, 0.0, 0.0, 0.0, 0.0, 0.0, 0.0, 0.0, 0.0, 0.0, 0.0, 0.0, 0.0, 0.0, 0.0, 0.0, 0.0, 0.0, 1.454e-08, 0.000343, 0.0, 0.9996, 0.9934, 1.0, 0.9998, 1.0, 0.9969, 0.01014, 0.02681, 0.000113, 7.127e-07, 0.00412, 0.001084, 0.0, 4.874e-08, 0.005668, 0.00235, 3.663e-05]): _vg.add([_i], _w, 'REPLACE')
_vg = ob_cube_001.vertex_groups.new(name='right_arm')
for _i, _w in zip([0, 29, 30, 40, 46, 60, 61, 67, 68, 70, 71, 73, 74, 76, 77, 78, 79, 80, 81, 82, 83, 84, 85, 86, 87, 88, 89, 90, 91, 96, 98, 109, 114, 115, 120, 183, 189, 190, 191, 192, 193, 194, 195, 196, 197, 198, 199, 200, 201, 202, 203, 204, 205], [0.0, 0.0, 0.0, 0.009635, 0.0, 0.0, 0.0, 5.906e-06, 0.007628, 0.0001492, 0.0002921, 4.558e-06, 1.431e-06, 0.0008374, 0.003865, 0.001499, 1.509e-07, 1.0, 0.5, 0.5112, 0.5201, 0.5, 0.7569, 0.001569, 0.003798, 0.0, 0.0, 0.0001025, 5.822e-05, 0.0, 0.0, 0.0, 0.0001146, 0.03601, 0.001664, 0.0, 2.227e-05, 0.01025, 0.002816, 1.835e-06, 0.0003405, 0.09109, 1.0, 1.0, 1.0, 0.9931, 0.9957, 1.0, 1.0, 0.9996, 0.9856, 1.0, 0.9997]): _vg.add([_i], _w, 'REPLACE')
_vg = ob_cube_001.vertex_groups.new(name='right_hand')
for _i, _w in zip([46, 71, 73, 74, 76, 78, 79, 80, 86, 87, 88, 89, 90, 91, 92, 93, 94, 95, 96, 97, 98, 99, 100, 101, 102, 103, 104, 105, 106, 107, 108, 109, 110, 111, 197, 201, 202, 203, 204, 205], [0.0, 0.9977, 0.9997, 0.9978, 0.9982, 0.9986, 0.9967, 5.677e-07, 0.9998, 0.9996, 0.9767, 0.998, 0.9967, 0.9991, 0.9975, 0.9967, 0.994, 0.9968, 0.9993, 1.003, 0.9999, 0.997, 0.9996, 0.9996, 0.9994, 0.9994, 0.9976, 0.9978, 0.9974, 0.9974, 0.9986, 0.9989, 0.9979, 0.9982, 0.0, 0.004963, 8.632e-05, 8.588e-06, 0.0001063, 0.00237]): _vg.add([_i], _w, 'REPLACE')
_vg = ob_cube_001.vertex_groups.new(name='left_shoulder')
for _i, _w in zip([0, 1, 6, 8, 10, 33, 43, 45, 52, 53, 54, 56, 57, 62, 63, 64, 68, 70, 75, 77, 112, 113, 117, 119, 126, 128, 132, 169, 170, 171, 174, 175, 179, 180, 183, 184, 186, 187, 188], [0.0, 0.0, 0.0, 0.0, 0.0, 0.0, 0.0, 0.0, 0.0, 0.0, 0.0, 0.0, 0.0, 0.0, 0.0, 0.0, 0.0, 0.0, 0.0, 0.0, 0.0, 0.0, 0.0, 0.0, 0.0, 0.0, 0.0, 0.0, 0.0, 0.0, 0.0, 0.0, 0.0, 0.0, 0.0, 0.0, 0.0, 0.0, 0.0]): _vg.add([_i], _w, 'REPLACE')
_vg = ob_cube_001.vertex_groups.new(name='left_arm')
_vg = ob_cube_001.vertex_groups.new(name='left_hand')
_vg = ob_cube_001.vertex_groups.new(name='right_left')
for _i, _w in zip([0, 1, 2, 3, 4, 5, 6, 7, 8, 9, 10, 11, 12, 13, 14, 15, 19, 20, 21, 25, 35, 37, 40, 49, 50, 51, 54, 56, 57, 66, 67, 68, 69, 70, 71, 72, 73, 74, 75, 77, 79, 80, 81, 82, 83, 85, 86, 87, 88, 89, 90, 91, 112, 113, 114, 115, 116, 117, 118, 119, 120, 121, 122, 123, 124, 125, 126, 127, 128, 129, 130, 131, 132, 133, 136, 139, 166, 167, 168, 169, 170, 171, 172, 173, 174, 175, 176, 177, 179, 181, 182, 183, 184, 185, 186, 187, 188, 189, 190, 191, 192, 194, 195, 196, 197, 199, 200, 201, 205, 207, 211], [0.4874, 4.311e-05, 1.477e-11, 1.384e-08, 2.176e-08, 7.619e-06, 0.0, 4.041e-05, 2.238e-06, 0.0001229, 0.0002616, 0.001832, 0.000403, 0.0, 0.0, 0.0, 0.0, 0.0, 0.0, 0.0, 0.0, 0.0, 0.0, 0.0, 0.0, 0.0, 0.0, 7.256e-05, 6.352e-05, 1.599e-05, 0.001474, 1.076e-05, 1.927e-05, 0.0009759, 0.0, 0.0001011, 0.0, 0.0, 0.0, 0.0, 0.0, 0.0, 0.0, 0.0, 0.0, 0.0, 0.0, 0.0, 0.0, 0.0, 0.0, 0.0, 0.0, 2.014e-05, 0.0, 2.118e-05, 0.0003819, 1.338e-06, 5.58e-09, 3.387e-08, 4.144e-07, 0.004724, 7.996e-05, 0.0, 0.4871, 0.5192, 0.5, 0.5348, 0.4187, 0.5932, 0.4112, 0.588, 0.5001, 0.4984, 0.0, 0.0, 0.9999, 1.0, 1.0, 0.9999, 0.9936, 0.996, 1.689e-06, 0.00315, 8.811e-05, 3.624e-05, 0.003339, 1.353e-05, 0.0, 0.0, 0.0, 0.9209, 1.0, 0.9999, 0.9967, 0.9992, 1.0, 0.0, 0.0, 0.0, 0.0, 0.0, 0.0, 0.0, 0.0, 0.0, 0.0, 0.0, 0.0, 0.0, 0.0]): _vg.add([_i], _w, 'REPLACE')
_vg = ob_cube_001.vertex_groups.new(name='right_leg2')
for _i, _w in zip([0, 4, 12, 81, 82, 116, 118, 123, 124, 125, 127, 129, 130, 131, 132, 133, 134, 135, 136, 137, 138, 139, 140, 141, 145, 147, 148, 151, 166, 167, 168, 169, 170, 171, 172, 173, 174, 175, 176, 177, 178, 179, 180, 181, 182, 183, 187, 190, 192, 195, 196], [0.0, 0.0, 0.0, 0.0, 0.0, 0.0, 0.0, 0.7483, 0.0, 0.4996, 0.4997, 0.4999, 0.0, 0.5, 0.4999, 0.0, 0.0004813, 0.002714, 0.0, 0.0007788, 0.004359, 5.248e-05, 4.005e-06, 0.0, 0.0008729, 0.0, 0.0, 0.0, 2.254e-08, 0.006034, 0.0001853, 5.766e-06, 2.498e-06, 0.002784, 0.8583, 0.8473, 0.8121, 0.8339, 0.8538, 0.8553, 0.9974, 0.7169, 0.9695, 0.9475, 0.6904, 0.0, 0.0, 0.0, 0.0, 0.0, 0.0]): _vg.add([_i], _w, 'REPLACE')
_vg = ob_cube_001.vertex_groups.new(name='right_foot')
for _i, _w in zip([123, 127, 129, 131, 134, 135, 136, 137, 138, 139, 140, 141, 142, 143, 144, 145, 146, 147, 148, 149, 150, 151, 152, 153, 154, 155, 156, 157, 158, 159, 160, 161, 162, 163, 164, 165, 167, 168, 169, 170, 175, 177, 179, 180, 181, 182], [0.004487, 0.0, 0.0, 0.0, 1.0, 0.9957, 0.9988, 0.9831, 0.9679, 1.0, 0.9933, 0.9833, 0.9849, 0.9965, 0.9998, 0.9928, 1.0, 0.9977, 0.9974, 0.9993, 1.0, 1.005, 0.9998, 0.9985, 0.9997, 0.9997, 0.9995, 0.9996, 0.9995, 0.9996, 0.9995, 0.9995, 0.9999, 1.0, 0.9998, 0.9998, 0.0, 0.0, 0.0, 0.0, 0.0, 0.0, 8.824e-05, 0.0002595, 0.0001356, 0.0001822]): _vg.add([_i], _w, 'REPLACE')
_vg = ob_cube_001.vertex_groups.new(name='left_left')
_vg = ob_cube_001.vertex_groups.new(name='left_leg2')
_vg = ob_cube_001.vertex_groups.new(name='left_foot')
_m = ob_cube_001.modifiers.new('Mirror', 'MIRROR')
_m.use_clip = True
_m = ob_cube_001.modifiers.new('Armature', 'ARMATURE')
_m.object = ob_armature
ob_armature.location = (0.0, 0.0, 0.0)
ob_armature.show_in_front = True
ob_armature.lineart.crease_threshold = 0.0
ob_cylinder.location = (0.0, 0.0, 0.0)
ob_cylinder.lineart.crease_threshold = 0.0
_m = ob_cylinder.modifiers.new('Mirror', 'MIRROR')

# ---- collection membership
col_collection.objects.link(ob_cube_001)
col_collection.objects.link(ob_armature)
col_collection.objects.link(ob_cylinder)

# ---- scene / render settings (as saved in the file)
scene.frame_start = 1; scene.frame_end = 250; scene.frame_set(0)
scene.render.engine = 'BLENDER_EEVEE_NEXT'
scene.cycles.use_denoising = False
scene.cycles.samples = 128
scene.cycles.sampling_pattern = 'TABULATED_SOBOL'
scene.cycles.use_adaptive_sampling = False
scene.cycles.use_light_tree = False
scene.view_settings.view_transform = 'Filmic'
bpy.context.view_layer.update()

# ---- added for rendering (the .blend has no active camera and no usable light): camera, sun
cam_auto = bpy.data.cameras.new('AutoCamera')
cam_auto.lens = 50.0
cam_auto.sensor_width = 36.0
cam_auto.clip_end = 1000.0
ob_auto_camera = bpy.data.objects.new('AutoCamera', cam_auto)
scene.collection.objects.link(ob_auto_camera)
ob_auto_camera.location = (2.95779, -3.34577, 2.69603)
ob_auto_camera.rotation_euler = (1.09748, -7.21219e-08, 0.694738)
scene.camera = ob_auto_camera
light_auto_sun = bpy.data.lights.new('AutoSun', 'SUN')
light_auto_sun.energy = 3.0
light_auto_sun.angle = 0.0523599
ob_auto_sun = bpy.data.objects.new('AutoSun', light_auto_sun)
scene.collection.objects.link(ob_auto_sun)
ob_auto_sun.rotation_euler = (0.872665, 0.174533, 0.523599)
bpy.context.view_layer.update()
